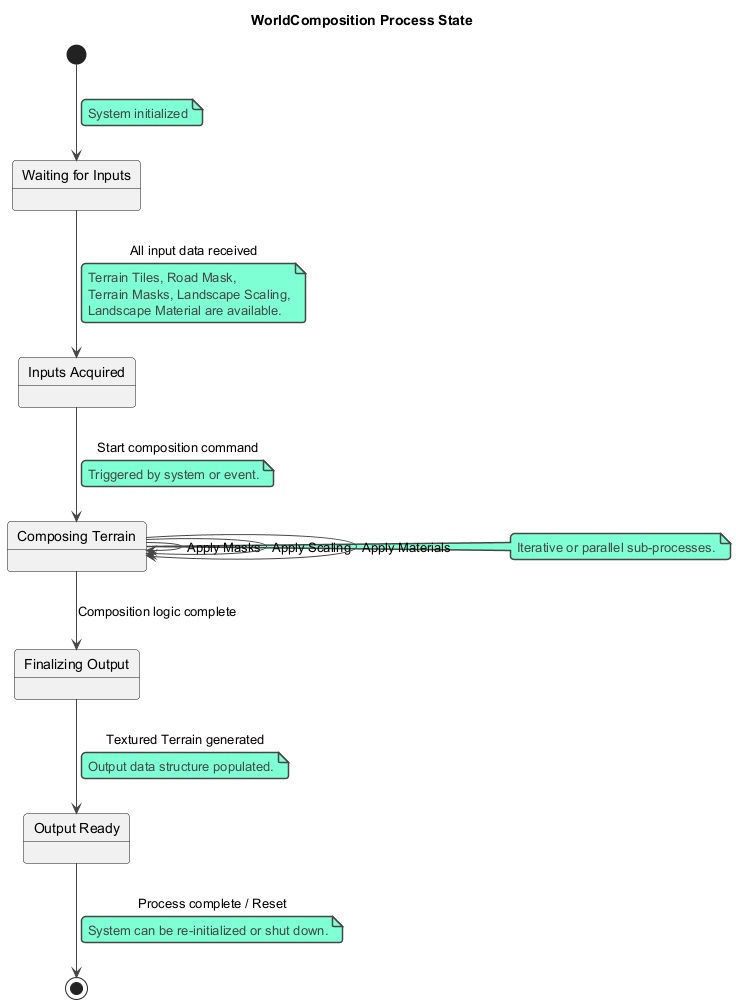

The diagram above was rendered by PlantUML. Its source (embedded in the PNG):
@startuml
!theme vibrant

title WorldComposition Process State

state "Waiting for Inputs" as Waiting
state "Inputs Acquired" as Acquired
state "Composing Terrain" as Composing
state "Finalizing Output" as Finalizing
state "Output Ready" as Ready

[*] --> Waiting
note on link: System initialized

Waiting --> Acquired : All input data received
note on link
  Terrain Tiles, Road Mask,
  Terrain Masks, Landscape Scaling,
  Landscape Material are available.
end note

Acquired --> Composing : Start composition command
note on link: Triggered by system or event.

Composing --> Composing : Apply Masks
Composing --> Composing : Apply Scaling
Composing --> Composing : Apply Materials
note right of Composing : Iterative or parallel sub-processes.

Composing --> Finalizing : Composition logic complete
Finalizing --> Ready : Textured Terrain generated
note on link: Output data structure populated.

Ready --> [*] : Process complete / Reset
note on link: System can be re-initialized or shut down.

@enduml